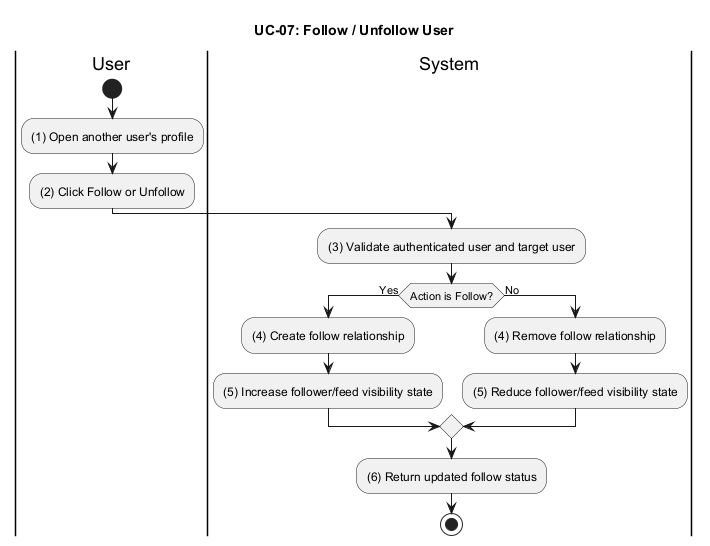

The diagram above was rendered by PlantUML. Its source (embedded in the PNG):
@startuml UC_07_Follow_Unfollow_User
title UC-07: Follow / Unfollow User

|User|
start
:(1) Open another user's profile;
:(2) Click Follow or Unfollow;

|System|
:(3) Validate authenticated user and target user;
if (Action is Follow?) then (Yes)
  :(4) Create follow relationship;
  :(5) Increase follower/feed visibility state;
else (No)
  :(4) Remove follow relationship;
  :(5) Reduce follower/feed visibility state;
endif
:(6) Return updated follow status;

stop
@enduml